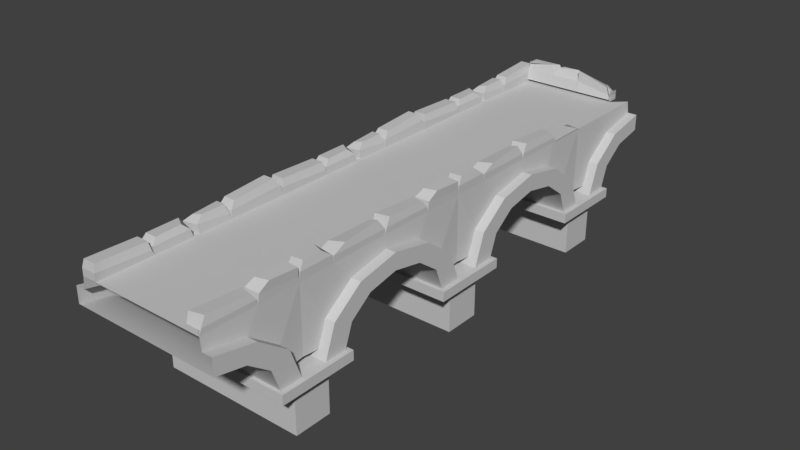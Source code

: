 # Source: 90degree1.blend  (saved by Blender 2.78.0; exported with 4.5.12 LTS)
import bpy
from mathutils import Matrix  # noqa: F401  (used for matrix-valued properties, if any)

bpy.ops.wm.read_factory_settings(use_empty=True)
scene = bpy.context.scene
scene.name = 'Scene'

# ---- collections
col_collection_1 = bpy.data.collections.new('Collection 1'); scene.collection.children.link(col_collection_1)

# ---- materials (node trees are filled in below, after node groups)
mat_01___default = bpy.data.materials.new('01___Default')
mat_01___default.alpha_threshold = 0.0
mat_01___default.use_transparent_shadow = False
mat_01___default.diffuse_color = (0.5882, 0.5882, 0.5882, 1.0)
mat_01___default.specular_color = (0.0, 0.0, 0.0)
mat_01___default.roughness = 0.5
mat_01___default.specular_intensity = 1.0

# ---- material node trees

# ---- world
world_world = bpy.data.worlds.new('World'); scene.world = world_world
world_world.color = (0.05088, 0.05088, 0.05088)
world_world.use_sun_shadow = False
world_world.sun_shadow_jitter_overblur = 0.0
world_world.cycles.sampling_method = 'MANUAL'

# ---- meshes
me_tube01 = bpy.data.meshes.new('Tube01')
me_tube01.from_pydata([(-15.56, 45.71, -8.679), (-74.8, 45.71, -8.679), (-74.8, 45.71, 26.65), (-15.56, 45.71, 26.65), (-90.36, 38.63, -8.679), (-90.36, 28.82, -8.679), (-90.36, 25.23, 9.602), (-90.36, 33.73, 16.29), (0.0, 28.82, -8.679), (0.0, 25.23, 9.602), (0.0, 38.63, -8.679), (0.0, 33.73, 16.29), (-74.8, 45.71, 47.16), (-15.56, 45.71, 47.16), (-90.36, 15.43, 22.99), (-90.36, 20.33, 34.57), (0.0, 15.43, 22.99), (0.0, 20.33, 34.57), (-90.36, 2.03, 27.88), (-90.36, 2.03, 41.26), (0.0, 2.03, 27.88), (0.0, 2.03, 41.26), (-90.36, 2.03, -58.62), (-90.36, 2.03, -45.24), (-90.36, 15.43, -40.34), (-90.36, 20.33, -51.93), (0.0, 2.03, -45.24), (0.0, 15.43, -40.34), (0.0, 2.03, -58.62), (0.0, 20.33, -51.93), (-15.56, 45.71, -64.83), (-74.8, 45.71, -64.83), (-74.8, 45.71, -41.64), (-15.56, 45.71, -41.64), (-90.36, 25.23, -26.96), (-90.36, 33.73, -33.65), (0.0, 25.23, -26.96), (0.0, 33.73, -33.65), (-5.887, 38.63, -8.679), (-5.887, 33.73, 16.29), (-84.47, 33.73, 16.29), (-84.47, 38.63, -8.679), (-5.887, 20.33, 34.57), (-84.47, 20.33, 34.57), (-5.887, 6.198, 39.74), (-84.47, 6.198, 39.74), (-5.887, 6.198, -57.1), (-5.887, 20.33, -51.93), (-84.47, 6.198, -57.1), (-84.47, 20.33, -51.93), (-5.887, 33.73, -33.65), (-84.47, 33.73, -33.65), (-6.728, 45.71, -8.679), (-6.728, 45.71, 26.65), (-83.63, 45.71, 26.65), (-83.63, 45.71, -8.679), (-6.728, 45.71, 48.8), (-83.63, 45.71, 48.8), (-6.728, 6.498, 48.8), (-83.63, 6.498, 48.8), (-6.728, 6.498, -66.25), (-6.728, 45.71, -66.25), (-83.63, 6.498, -66.25), (-83.63, 45.71, -66.25), (-6.728, 45.71, -41.64), (-83.63, 45.71, -41.64), (-7.615, 52.49, 17.98), (-7.615, 55.13, -4.379), (-14.67, 52.12, -7.062), (-14.67, 52.49, 21.56), (-82.58, 56.49, -3.501), (-82.58, 54.49, 23.21), (-75.84, 54.49, 23.21), (-75.84, 56.49, -3.501), (-7.797, 54.64, 45.23), (-7.797, 54.64, 33.64), (-14.49, 54.64, 31.39), (-14.49, 54.64, 45.78), (-81.89, 54.33, 28.97), (-81.89, 53.18, 44.24), (-76.53, 54.21, 43.24), (-76.53, 54.33, 28.97), (-83.75, 53.3, -63.83), (-82.61, 53.86, -43.61), (-75.81, 53.86, -43.61), (-77.45, 53.28, -60.22), (-7.153, 53.83, -12.78), (-8.371, 51.56, -38.82), (-15.13, 51.56, -40.44), (-15.13, 53.83, -11.06), (-82.9, 53.63, -38.93), (-82.9, 54.52, -9.721), (-75.52, 54.52, -9.721), (-75.52, 53.63, -38.93), (-74.8, 51.89, -7.457), (-74.8, 50.39, 26.18), (-83.63, 50.39, 26.18), (-83.63, 51.89, -7.457), (-74.21, 49.1, -39.68), (-74.8, 50.14, -8.679), (-83.63, 50.14, -8.679), (-83.51, 49.1, -39.68), (-75.08, 49.06, 27.32), (-75.08, 50.94, 47.78), (-83.35, 50.94, 49.32), (-83.35, 49.06, 27.32), (-74.8, 50.38, -63.2), (-74.8, 50.22, -41.08), (-83.63, 50.22, -41.08), (-83.63, 50.38, -64.62), (-15.56, 48.98, -10.12), (-15.56, 48.48, -40.75), (-6.728, 48.48, -40.75), (-6.728, 48.98, -10.12), (-15.56, 49.4, 26.65), (-15.56, 48.96, -8.822), (-6.728, 48.96, -8.822), (-6.728, 49.4, 26.65), (-15.56, 50.33, 47.16), (-15.56, 50.33, 28.09), (-6.728, 50.33, 27.99), (-6.728, 50.33, 48.15), (-94.03, 2.184, 72.04), (2.882, 2.184, 72.04), (2.882, 2.184, 25.52), (-94.03, 2.184, 25.52), (-94.03, -3.559, 72.04), (2.882, -3.559, 72.04), (2.882, -3.559, 25.52), (-94.03, -3.559, 25.52), (-88.98, -5.662, 37.63), (-88.98, -5.662, 59.93), (-2.164, -5.662, 37.63), (-2.164, -5.662, 59.93), (-88.98, -29.63, 37.63), (-88.98, -29.63, 59.93), (-2.164, -29.63, 37.63), (-2.164, -29.63, 59.93), (-15.56, 45.71, 106.4), (-74.8, 45.71, 106.4), (-74.8, 45.71, 141.7), (-15.56, 45.71, 141.7), (-90.36, 38.63, 106.4), (-90.36, 28.82, 106.4), (-90.36, 25.23, 124.7), (-90.36, 33.73, 131.3), (0.0, 28.82, 106.4), (0.0, 25.23, 124.7), (0.0, 38.63, 106.4), (0.0, 33.73, 131.3), (-74.8, 45.71, 162.2), (-15.56, 45.71, 162.2), (-90.36, 15.43, 138.0), (-90.36, 20.33, 149.6), (0.0, 15.43, 138.0), (0.0, 20.33, 149.6), (-90.36, 2.03, 142.9), (-90.36, 2.03, 156.3), (0.0, 2.03, 142.9), (0.0, 2.03, 156.3), (-90.36, 2.03, 56.43), (-90.36, 2.03, 69.81), (-90.36, 15.43, 74.71), (-90.36, 20.33, 63.12), (0.0, 2.03, 69.81), (0.0, 15.43, 74.71), (0.0, 2.03, 56.43), (0.0, 20.33, 63.12), (-15.56, 45.71, 50.22), (-74.8, 45.71, 50.22), (-74.8, 45.71, 73.41), (-15.56, 45.71, 73.41), (-90.36, 25.23, 88.09), (-90.36, 33.73, 81.4), (0.0, 25.23, 88.09), (0.0, 33.73, 81.4), (-5.887, 38.63, 106.4), (-5.887, 33.73, 131.3), (-84.47, 33.73, 131.3), (-84.47, 38.63, 106.4), (-5.887, 20.33, 149.6), (-84.47, 20.33, 149.6), (-5.887, 6.198, 154.8), (-84.47, 6.198, 154.8), (-5.887, 6.198, 57.95), (-5.887, 20.33, 63.12), (-84.47, 6.198, 57.95), (-84.47, 20.33, 63.12), (-5.887, 33.73, 81.4), (-84.47, 33.73, 81.4), (-6.728, 45.71, 106.4), (-6.728, 45.71, 141.7), (-83.63, 45.71, 141.7), (-83.63, 45.71, 106.4), (-6.728, 45.71, 164.0), (-83.63, 45.71, 164.0), (-6.728, 6.464, 164.0), (-83.63, 6.464, 164.0), (-6.728, 45.71, 73.41), (-83.63, 45.71, 73.41), (-7.615, 52.49, 133.0), (-7.615, 55.13, 110.7), (-14.67, 52.12, 108.0), (-14.67, 52.49, 136.6), (-82.58, 56.49, 111.5), (-82.58, 54.49, 138.3), (-75.84, 54.49, 138.3), (-75.84, 56.49, 111.5), (-7.797, 54.64, 160.3), (-7.797, 54.64, 148.7), (-14.49, 54.64, 146.4), (-14.49, 54.64, 160.8), (-81.89, 54.33, 144.0), (-81.89, 53.18, 159.3), (-76.53, 54.21, 158.3), (-76.53, 54.33, 144.0), (-6.433, 54.64, 66.88), (-6.642, 53.29, 49.35), (-13.43, 54.64, 50.47), (-13.43, 54.64, 68.86), (-83.75, 53.3, 51.22), (-82.61, 53.86, 71.44), (-75.81, 53.86, 71.44), (-77.45, 53.28, 54.83), (-7.153, 53.83, 102.3), (-8.371, 51.56, 76.23), (-15.13, 51.56, 74.61), (-15.13, 53.83, 104.0), (-82.9, 53.63, 76.11), (-82.9, 54.52, 105.3), (-75.52, 54.52, 105.3), (-75.52, 53.63, 76.11), (-74.8, 51.89, 107.6), (-74.8, 50.39, 141.2), (-83.63, 50.39, 141.2), (-83.63, 51.89, 107.6), (-74.21, 49.1, 75.37), (-74.8, 50.14, 106.4), (-83.63, 50.14, 106.4), (-83.51, 49.1, 75.37), (-75.08, 49.06, 142.4), (-75.08, 50.94, 162.8), (-83.35, 50.94, 164.4), (-83.35, 49.06, 142.4), (-74.8, 50.38, 51.85), (-74.8, 50.22, 73.96), (-83.63, 50.22, 73.96), (-83.63, 50.38, 50.43), (-15.56, 50.7, 72.87), (-15.56, 48.18, 50.61), (-6.728, 48.18, 49.19), (-6.728, 50.7, 72.87), (-15.56, 48.98, 104.9), (-15.56, 48.48, 74.3), (-6.728, 48.48, 74.3), (-6.728, 48.98, 104.9), (-15.56, 49.4, 141.7), (-15.56, 48.96, 106.2), (-6.728, 48.96, 106.2), (-6.728, 49.4, 141.7), (-15.56, 50.33, 162.2), (-15.56, 50.33, 143.1), (-6.728, 50.33, 143.0), (-6.728, 50.33, 163.2), (-94.03, 2.184, 187.0), (2.882, 2.184, 187.0), (2.882, 2.184, 140.5), (-94.03, 2.184, 140.5), (-94.03, -3.559, 187.0), (2.882, -3.559, 187.0), (2.882, -3.559, 140.5), (-94.03, -3.559, 140.5), (-88.98, -5.662, 152.6), (-88.98, -5.662, 174.9), (-2.164, -5.662, 152.6), (-2.164, -5.662, 174.9), (-88.98, -29.63, 152.6), (-88.98, -29.63, 174.9), (-2.164, -29.63, 152.6), (-2.164, -29.63, 174.9), (-94.03, 2.184, -42.7), (2.882, 2.184, -42.7), (2.882, 2.184, -89.22), (-94.03, 2.184, -89.22), (-94.03, -3.559, -42.7), (2.882, -3.559, -42.7), (2.882, -3.559, -89.22), (-94.03, -3.559, -89.22), (-88.98, -5.662, -77.11), (-88.98, -5.662, -54.81), (-2.164, -5.662, -77.11), (-2.164, -5.662, -54.81), (-88.98, -29.63, -77.11), (-88.98, -29.63, -54.81), (-2.164, -29.63, -77.11), (-2.164, -29.63, -54.81), (-90.36, 2.03, 171.7), (-90.36, 2.03, 185.1), (-90.36, 15.43, 190.0), (-90.36, 20.33, 178.4), (0.0, 2.03, 185.1), (0.0, 15.43, 190.0), (0.0, 2.03, 171.7), (0.0, 20.33, 178.4), (-15.56, 45.71, 165.5), (-74.8, 45.71, 165.5), (-74.8, 45.71, 188.7), (-15.56, 45.71, 188.7), (-90.36, 25.23, 203.4), (-90.36, 33.73, 196.7), (0.0, 25.23, 203.4), (0.0, 33.73, 196.7), (-74.8, 45.71, 221.6), (-15.56, 45.71, 221.6), (-90.36, 28.82, 221.6), (-90.36, 38.63, 221.6), (0.0, 28.82, 221.6), (0.0, 38.63, 221.6), (-5.887, 6.198, 173.2), (-5.887, 20.33, 178.4), (-84.47, 6.198, 173.2), (-84.47, 20.33, 178.4), (-5.887, 33.73, 196.7), (-84.47, 33.73, 196.7), (-5.887, 38.63, 221.6), (-84.47, 38.63, 221.6), (-6.728, 45.71, 188.7), (-83.63, 45.71, 188.7), (-6.728, 45.71, 221.6), (-83.63, 45.71, 221.6), (-6.433, 54.64, 182.1), (-6.642, 53.29, 164.6), (-13.43, 54.64, 165.7), (-13.43, 54.64, 184.1), (-83.75, 53.3, 166.5), (-82.61, 53.86, 186.7), (-75.81, 53.86, 186.7), (-77.45, 53.28, 170.1), (-7.153, 53.83, 217.5), (-8.371, 51.56, 191.5), (-15.13, 51.56, 189.9), (-15.13, 53.83, 219.3), (-82.9, 53.63, 191.4), (-82.9, 54.52, 220.6), (-75.52, 54.52, 220.6), (-75.52, 53.63, 191.4), (-74.21, 49.1, 190.6), (-74.8, 50.14, 221.6), (-83.63, 50.14, 221.6), (-83.51, 49.1, 190.6), (-74.8, 50.38, 167.1), (-74.8, 50.22, 189.2), (-83.63, 50.22, 189.2), (-83.63, 50.38, 165.7), (-15.56, 50.7, 188.1), (-15.56, 48.18, 165.9), (-6.728, 48.18, 164.5), (-6.728, 50.7, 188.1), (-15.56, 48.98, 220.2), (-15.56, 48.48, 189.6), (-6.728, 48.48, 189.6), (-6.728, 48.98, 220.2), (-15.56, 48.96, 221.5), (-6.728, 48.96, 221.5), (-15.22, 45.68, -123.2), (-75.14, 45.68, -123.2), (-74.8, 45.71, -88.41), (-15.56, 45.71, -88.41), (-90.36, 38.63, -123.7), (-90.36, 28.82, -123.7), (-90.36, 25.23, -105.5), (-90.36, 33.73, -98.77), (0.0, 28.82, -123.7), (0.0, 25.23, -105.5), (0.0, 38.63, -123.7), (0.0, 33.73, -98.77), (-74.8, 45.71, -67.9), (-15.56, 45.71, -67.9), (-90.36, 15.43, -92.07), (-90.36, 20.33, -80.49), (0.0, 15.43, -92.07), (0.0, 20.33, -80.49), (-90.36, 2.03, -87.17), (-90.36, 2.03, -73.79), (0.0, 2.03, -87.17), (0.0, 2.03, -73.79), (-5.887, 38.63, -123.7), (-5.887, 33.73, -98.77), (-84.47, 33.73, -98.77), (-84.47, 38.63, -123.7), (-5.887, 20.33, -80.49), (-84.47, 20.33, -80.49), (-5.887, 6.198, -75.32), (-84.47, 6.198, -75.32), (-6.728, 45.71, -123.7), (-6.728, 45.71, -88.41), (-83.63, 45.71, -88.41), (-83.63, 45.71, -123.7), (-14.67, 52.12, -122.1), (-82.58, 56.49, -118.6), (-82.58, 54.49, -91.85), (-75.84, 54.49, -91.85), (-75.84, 56.49, -118.6), (-81.89, 54.33, -86.09), (-81.89, 53.18, -70.81), (-76.53, 54.21, -71.81), (-76.53, 54.33, -86.09), (-75.14, 51.94, -124.4), (-74.8, 50.39, -88.88), (-83.63, 50.39, -88.88), (-83.63, 51.89, -122.5), (-75.08, 49.06, -87.74), (-75.08, 50.94, -67.28), (-83.35, 50.94, -65.74), (-83.35, 49.06, -87.74), (-15.22, 48.97, -123.0), (-15.22, 45.68, -123.2), (-75.14, 45.68, -123.2), (-75.14, 51.94, -124.4), (-15.22, 48.97, -123.0), (-52.99, 45.68, -122.8), (-52.99, 51.94, -124.0), (-35.83, 46.96, -122.1), (-36.94, 53.22, -123.3), (-15.54, 46.96, -122.5), (-15.69, 49.31, -123.7), (-15.54, 46.96, -115.5), (-15.69, 49.31, -116.7), (-15.54, 46.96, -115.5), (-15.69, 49.31, -116.7), (-15.54, 46.96, -115.5), (-15.69, 49.31, -116.7), (-15.54, 46.96, -115.5), (-15.69, 49.31, -116.7), (-15.54, 46.96, -115.5), (-15.69, 49.31, -116.7), (-37.39, 46.96, -115.5), (-38.66, 53.42, -116.7), (-56.39, 46.96, -115.5), (-56.54, 53.42, -116.7), (-56.39, 46.96, -115.5), (-56.54, 53.42, -116.7), (-75.47, 46.96, -115.5), (-75.62, 53.42, -116.7), (-83.63, 45.71, -116.1), (-82.58, 56.06, -112.8), (-90.36, 28.05, -119.8), (-5.887, 37.57, -118.4), (-75.07, 51.6, -116.8), (-14.67, 52.2, -116.0), (-90.36, 37.57, -118.4), (0.0, 28.05, -119.8), (-75.84, 56.06, -112.8), (-15.29, 45.68, -115.7), (-84.47, 37.57, -118.4), (0.0, 37.57, -118.4), (-83.63, 51.57, -115.3), (-6.728, 45.71, -116.1), (-15.29, 49.07, -115.6), (-75.07, 45.68, -115.7), (-75.14, 51.94, -124.4), (-75.14, 51.94, -124.4), (-52.99, 51.94, -124.0), (-56.54, 53.42, -116.7), (-75.62, 53.42, -116.7), (-75.07, 51.6, -116.8), (-75.14, 57.96, -121.8), (-75.14, 57.96, -124.4), (-55.38, 59.32, -121.4), (-58.93, 59.39, -118.7), (-75.62, 58.02, -118.7), (-75.07, 57.63, -116.8), (-52.99, 57.64, -124.0), (-41.28, 58.92, -121.3), (-42.99, 59.13, -120.5), (-53.35, 59.13, -116.7), (-50.95, 57.64, -121.9), (-51.31, 59.13, -120.5), (-21.25, 53.3, -123.0), (-36.94, 57.54, -119.1), (-19.23, 53.63, -119.6), (-15.69, 53.63, -116.7), (-38.66, 60.59, -116.7), (-17.78, 56.23, -115.6), (-7.011, 45.71, -41.64), (-7.112, 45.71, -66.25)], [], [(0, 1, 2, 3), (4, 5, 6, 7), (5, 8, 9, 6), (8, 10, 11, 9), (3, 2, 12, 13), (7, 6, 14, 15), (6, 9, 16, 14), (9, 11, 17, 16), (15, 14, 18, 19), (14, 16, 20, 18), (16, 17, 21, 20), (22, 23, 24, 25), (23, 26, 27, 24), (26, 28, 29, 27), (30, 31, 32, 33), (25, 24, 34, 35), (24, 27, 36, 34), (27, 29, 37, 36), (33, 32, 1, 0), (35, 34, 5, 4), (34, 36, 8, 5), (36, 37, 10, 8), (11, 10, 38, 39), (4, 7, 40, 41), (17, 11, 39, 42), (7, 15, 43, 40), (19, 21, 44, 45), (21, 17, 42, 44), (15, 19, 45, 43), (29, 28, 46, 47), (28, 22, 48, 46), (22, 25, 49, 48), (37, 29, 47, 50), (25, 35, 51, 49), (10, 37, 50, 38), (35, 4, 41, 51), (39, 38, 52, 53), (41, 40, 54, 55), (42, 39, 53, 56), (40, 43, 57, 54), (45, 44, 58, 59), (44, 42, 56, 58), (43, 45, 59, 57), (47, 46, 60, 61), (46, 48, 62, 60), (48, 49, 63, 62), (50, 47, 61, 64), (49, 51, 65, 63), (38, 50, 64, 52), (51, 41, 55, 65), (66, 67, 68, 69), (70, 71, 72, 73), (57, 56, 13, 12), (74, 75, 76, 77), (78, 79, 80, 81), (61, 63, 31, 30), (82, 83, 84, 85), (86, 87, 88, 89), (90, 91, 92, 93), (2, 1, 94, 95), (55, 54, 96, 97), (54, 2, 95, 96), (1, 55, 97, 94), (97, 96, 71, 70), (96, 95, 72, 71), (95, 94, 73, 72), (94, 97, 70, 73), (1, 32, 98, 99), (65, 55, 100, 101), (32, 65, 101, 98), (55, 1, 99, 100), (101, 100, 91, 90), (100, 99, 92, 91), (99, 98, 93, 92), (98, 101, 90, 93), (12, 2, 102, 103), (54, 57, 104, 105), (57, 12, 103, 104), (2, 54, 105, 102), (105, 104, 79, 78), (104, 103, 80, 79), (103, 102, 81, 80), (102, 105, 78, 81), (32, 31, 106, 107), (63, 65, 108, 109), (31, 63, 109, 106), (65, 32, 107, 108), (109, 108, 83, 82), (108, 107, 84, 83), (107, 106, 85, 84), (106, 109, 82, 85), (33, 0, 110, 111), (52, 64, 112, 113), (0, 52, 113, 110), (64, 33, 111, 112), (113, 112, 87, 86), (112, 111, 88, 87), (111, 110, 89, 88), (110, 113, 86, 89), (0, 3, 114, 115), (53, 52, 116, 117), (52, 0, 115, 116), (3, 53, 117, 114), (117, 116, 67, 66), (116, 115, 68, 67), (115, 114, 69, 68), (114, 117, 66, 69), (3, 13, 118, 119), (56, 53, 120, 121), (13, 56, 121, 118), (53, 3, 119, 120), (121, 120, 75, 74), (120, 119, 76, 75), (119, 118, 77, 76), (118, 121, 74, 77), (122, 123, 124, 125), (126, 127, 123, 122), (127, 128, 124, 123), (128, 129, 125, 124), (129, 126, 122, 125), (126, 129, 130, 131), (129, 128, 132, 130), (128, 127, 133, 132), (127, 126, 131, 133), (131, 130, 134, 135), (130, 132, 136, 134), (132, 133, 137, 136), (133, 131, 135, 137), (138, 139, 140, 141), (142, 143, 144, 145), (143, 146, 147, 144), (146, 148, 149, 147), (141, 140, 150, 151), (145, 144, 152, 153), (144, 147, 154, 152), (147, 149, 155, 154), (153, 152, 156, 157), (152, 154, 158, 156), (154, 155, 159, 158), (160, 161, 162, 163), (161, 164, 165, 162), (164, 166, 167, 165), (168, 169, 170, 171), (163, 162, 172, 173), (162, 165, 174, 172), (165, 167, 175, 174), (171, 170, 139, 138), (173, 172, 143, 142), (172, 174, 146, 143), (174, 175, 148, 146), (149, 148, 176, 177), (142, 145, 178, 179), (155, 149, 177, 180), (145, 153, 181, 178), (157, 159, 182, 183), (159, 155, 180, 182), (153, 157, 183, 181), (167, 166, 184, 185), (166, 160, 186, 184), (160, 163, 187, 186), (175, 167, 185, 188), (163, 173, 189, 187), (148, 175, 188, 176), (173, 142, 179, 189), (177, 176, 190, 191), (179, 178, 192, 193), (180, 177, 191, 194), (178, 181, 195, 192), (183, 182, 196, 197), (182, 180, 194, 196), (181, 183, 197, 195), (185, 184, 58, 56), (184, 186, 59, 58), (186, 187, 57, 59), (188, 185, 56, 198), (187, 189, 199, 57), (176, 188, 198, 190), (189, 179, 193, 199), (200, 201, 202, 203), (204, 205, 206, 207), (195, 194, 151, 150), (208, 209, 210, 211), (212, 213, 214, 215), (56, 57, 169, 168), (216, 217, 218, 219), (220, 221, 222, 223), (224, 225, 226, 227), (228, 229, 230, 231), (140, 139, 232, 233), (193, 192, 234, 235), (192, 140, 233, 234), (139, 193, 235, 232), (235, 234, 205, 204), (234, 233, 206, 205), (233, 232, 207, 206), (232, 235, 204, 207), (139, 170, 236, 237), (199, 193, 238, 239), (170, 199, 239, 236), (193, 139, 237, 238), (239, 238, 229, 228), (238, 237, 230, 229), (237, 236, 231, 230), (236, 239, 228, 231), (150, 140, 240, 241), (192, 195, 242, 243), (195, 150, 241, 242), (140, 192, 243, 240), (243, 242, 213, 212), (242, 241, 214, 213), (241, 240, 215, 214), (240, 243, 212, 215), (170, 169, 244, 245), (57, 199, 246, 247), (169, 57, 247, 244), (199, 170, 245, 246), (247, 246, 221, 220), (246, 245, 222, 221), (245, 244, 223, 222), (244, 247, 220, 223), (168, 171, 248, 249), (198, 56, 250, 251), (56, 168, 249, 250), (171, 198, 251, 248), (251, 250, 217, 216), (250, 249, 218, 217), (249, 248, 219, 218), (248, 251, 216, 219), (171, 138, 252, 253), (190, 198, 254, 255), (138, 190, 255, 252), (198, 171, 253, 254), (255, 254, 225, 224), (254, 253, 226, 225), (253, 252, 227, 226), (252, 255, 224, 227), (138, 141, 256, 257), (191, 190, 258, 259), (190, 138, 257, 258), (141, 191, 259, 256), (259, 258, 201, 200), (258, 257, 202, 201), (257, 256, 203, 202), (256, 259, 200, 203), (141, 151, 260, 261), (194, 191, 262, 263), (151, 194, 263, 260), (191, 141, 261, 262), (263, 262, 209, 208), (262, 261, 210, 209), (261, 260, 211, 210), (260, 263, 208, 211), (264, 265, 266, 267), (268, 269, 265, 264), (269, 270, 266, 265), (270, 271, 267, 266), (271, 268, 264, 267), (268, 271, 272, 273), (271, 270, 274, 272), (270, 269, 275, 274), (269, 268, 273, 275), (273, 272, 276, 277), (272, 274, 278, 276), (274, 275, 279, 278), (275, 273, 277, 279), (280, 281, 282, 283), (284, 285, 281, 280), (285, 286, 282, 281), (286, 287, 283, 282), (287, 284, 280, 283), (284, 287, 288, 289), (287, 286, 290, 288), (286, 285, 291, 290), (285, 284, 289, 291), (289, 288, 292, 293), (288, 290, 294, 292), (290, 291, 295, 294), (291, 289, 293, 295), (296, 297, 298, 299), (297, 300, 301, 298), (300, 302, 303, 301), (304, 305, 306, 307), (299, 298, 308, 309), (298, 301, 310, 308), (301, 303, 311, 310), (307, 306, 312, 313), (309, 308, 314, 315), (308, 310, 316, 314), (310, 311, 317, 316), (303, 302, 318, 319), (302, 296, 320, 318), (296, 299, 321, 320), (311, 303, 319, 322), (299, 309, 323, 321), (317, 311, 322, 324), (309, 315, 325, 323), (319, 318, 196, 194), (318, 320, 197, 196), (320, 321, 195, 197), (322, 319, 194, 326), (321, 323, 327, 195), (324, 322, 326, 328), (323, 325, 329, 327), (194, 195, 305, 304), (330, 331, 332, 333), (334, 335, 336, 337), (338, 339, 340, 341), (342, 343, 344, 345), (312, 306, 346, 347), (327, 329, 348, 349), (306, 327, 349, 346), (329, 312, 347, 348), (349, 348, 343, 342), (348, 347, 344, 343), (347, 346, 345, 344), (346, 349, 342, 345), (306, 305, 350, 351), (195, 327, 352, 353), (305, 195, 353, 350), (327, 306, 351, 352), (353, 352, 335, 334), (352, 351, 336, 335), (351, 350, 337, 336), (350, 353, 334, 337), (304, 307, 354, 355), (326, 194, 356, 357), (194, 304, 355, 356), (307, 326, 357, 354), (357, 356, 331, 330), (356, 355, 332, 331), (355, 354, 333, 332), (354, 357, 330, 333), (307, 313, 358, 359), (328, 326, 360, 361), (313, 328, 361, 358), (326, 307, 359, 360), (361, 360, 339, 338), (360, 359, 340, 339), (359, 358, 341, 340), (358, 361, 338, 341), (328, 313, 362, 363), (453, 459, 366, 367), (450, 446, 370, 371), (446, 451, 373, 370), (451, 455, 375, 373), (367, 366, 376, 377), (371, 370, 378, 379), (370, 373, 380, 378), (373, 375, 381, 380), (379, 378, 382, 383), (378, 380, 384, 382), (380, 381, 385, 384), (455, 374, 386, 447), (450, 371, 388, 454), (381, 375, 387, 390), (371, 379, 391, 388), (383, 385, 392, 393), (385, 381, 390, 392), (379, 383, 393, 391), (447, 386, 394, 457), (454, 388, 396, 444), (390, 387, 395, 61), (388, 391, 63, 396), (393, 392, 60, 62), (392, 390, 61, 60), (391, 393, 62, 63), (445, 400, 401, 452), (63, 61, 377, 376), (403, 404, 405, 406), (459, 365, 407, 448), (444, 396, 409, 456), (396, 366, 408, 409), (365, 397, 410, 407), (456, 409, 400, 445), (409, 408, 401, 400), (448, 407, 402, 452), (407, 410, 399, 402), (376, 366, 411, 412), (396, 63, 413, 414), (63, 376, 412, 413), (366, 396, 414, 411), (414, 413, 404, 403), (413, 412, 405, 404), (412, 411, 406, 405), (411, 414, 403, 406), (365, 407, 418, 417), (364, 415, 419, 416), (417, 418, 421, 420), (420, 421, 423, 422), (422, 423, 425, 424), (424, 425, 427, 426), (429, 428, 430, 431), (431, 430, 432, 433), (433, 432, 434, 435), (435, 437, 436, 434), (437, 439, 438, 436), (439, 441, 440, 438), (441, 443, 442, 440), (421, 441, 440, 420), (423, 437, 436, 422), (415, 458, 449, 398), (364, 453, 458, 415), (408, 448, 452, 401), (410, 456, 445, 399), (397, 444, 456, 410), (366, 459, 448, 408), (399, 445, 452, 402), (389, 454, 444, 397), (387, 447, 457, 395), (368, 450, 454, 389), (375, 455, 447, 387), (372, 374, 455, 451), (369, 372, 451, 446), (368, 369, 446, 450), (364, 365, 459, 453), (421, 418, 461, 462), (441, 421, 462, 463), (407, 448, 465, 460), (441, 463, 464, 443), (460, 465, 471, 466), (462, 461, 467, 468), (463, 469, 470, 464), (463, 462, 468, 469), (467, 466, 468), (466, 469, 468), (469, 471, 470), (466, 471, 469), (423, 421, 472, 473), (437, 474, 475, 439), (437, 423, 473, 474), (462, 463, 477, 476), (472, 476, 473), (476, 474, 473), (474, 477, 475), (476, 477, 474), (415, 478, 483, 458), (435, 481, 482, 437), (425, 423, 479, 480), (423, 437, 482, 479), (480, 479, 478), (479, 482, 483), (482, 483, 481), (479, 483, 478), (61, 377, 33), (377, 30, 367), (367, 30, 453), (377, 33, 30), (61, 395, 377), (395, 367, 377), (457, 453, 395), (457, 394, 453), (453, 367, 395), (33, 484, 485, 61)])
me_tube01.polygons.foreach_set('use_smooth', [1, 1, 1, 1, 1, 1, 1, 1, 1, 1, 1, 1, 1, 1, 1, 1, 1, 1, 1, 1, 1, 1, 0, 0, 0, 0, 0, 0, 0, 0, 0, 0, 0, 0, 0, 0, 0, 0, 0, 0, 0, 0, 0, 0, 0, 0, 0, 0, 0, 0, 0, 0, 0, 0, 0, 0, 0, 0, 0, 0, 0, 0, 0, 0, 0, 0, 0, 0, 0, 0, 0, 0, 0, 0, 0, 0, 0, 0, 0, 0, 0, 0, 0, 0, 0, 0, 0, 0, 0, 0, 0, 0, 0, 0, 0, 0, 0, 0, 0, 0, 0, 0, 0, 0, 0, 0, 0, 0, 0, 0, 0, 0, 0, 0, 0, 1, 1, 1, 1, 1, 0, 0, 0, 0, 0, 0, 0, 0, 1, 1, 1, 1, 1, 1, 1, 1, 1, 1, 1, 1, 1, 1, 1, 1, 1, 1, 1, 1, 1, 1, 0, 0, 0, 0, 0, 0, 0, 0, 0, 0, 0, 0, 0, 0, 0, 0, 0, 0, 0, 0, 0, 0, 0, 0, 0, 0, 0, 0, 0, 0, 0, 0, 0, 0, 0, 0, 0, 0, 0, 0, 0, 0, 0, 0, 0, 0, 0, 0, 0, 0, 0, 0, 0, 0, 0, 0, 0, 0, 0, 0, 0, 0, 0, 0, 0, 0, 0, 0, 0, 0, 0, 0, 0, 0, 0, 0, 0, 0, 0, 0, 0, 0, 0, 0, 0, 0, 0, 0, 0, 0, 0, 0, 0, 0, 0, 0, 0, 0, 0, 0, 0, 0, 1, 1, 1, 1, 1, 0, 0, 0, 0, 0, 0, 0, 0, 1, 1, 1, 1, 1, 0, 0, 0, 0, 0, 0, 0, 0, 1, 1, 1, 1, 1, 1, 1, 1, 1, 1, 1, 0, 0, 0, 0, 0, 0, 0, 0, 0, 0, 0, 0, 0, 0, 0, 0, 0, 0, 0, 0, 0, 0, 0, 0, 0, 0, 0, 0, 0, 0, 0, 0, 0, 0, 0, 0, 0, 0, 0, 0, 0, 0, 0, 0, 0, 0, 0, 0, 0, 0, 0, 0, 1, 1, 1, 1, 1, 1, 1, 1, 1, 1, 1, 0, 0, 0, 0, 0, 0, 0, 0, 0, 0, 0, 0, 0, 0, 0, 0, 0, 0, 0, 0, 0, 0, 0, 0, 0, 0, 0, 0, 0, 0, 0, 0, 0, 0, 0, 0, 0, 0, 0, 0, 0, 0, 0, 0, 0, 0, 0, 0, 0, 0, 0, 0, 0, 0, 0, 0, 0, 0, 0, 1, 1, 1, 1, 0, 0, 0, 0, 0, 0, 0, 0, 0, 0, 0, 0, 0, 0, 0, 0, 0, 0, 0, 0, 0, 0, 0, 0, 0, 0, 0, 0, 0, 1, 1, 1, 0, 1, 1, 1, 1, 0])
_k = set([(0, 3), (0, 33), (1, 2), (1, 32), (2, 12), (3, 13), (4, 7), (4, 35), (5, 6), (5, 34), (6, 14), (7, 15), (8, 9), (8, 36), (9, 16), (10, 11), (10, 37), (11, 17), (12, 13), (14, 18), (15, 19), (16, 20), (17, 21), (18, 19), (18, 20), (20, 21), (22, 23), (22, 25), (23, 24), (23, 26), (24, 34), (25, 35), (26, 27), (26, 28), (27, 36), (28, 29), (29, 37), (30, 31), (30, 33), (31, 32), (122, 123), (122, 125), (122, 126), (123, 124), (123, 127), (124, 125), (124, 128), (125, 129), (126, 127), (126, 129), (127, 128), (128, 129), (138, 141), (138, 171), (139, 140), (139, 170), (140, 150), (141, 151), (142, 145), (142, 173), (143, 144), (143, 172), (144, 152), (145, 153), (146, 147), (146, 174), (147, 154), (148, 149), (148, 175), (149, 155), (150, 151), (152, 156), (153, 157), (154, 158), (155, 159), (156, 157), (156, 158), (158, 159), (160, 161), (160, 163), (161, 162), (161, 164), (162, 172), (163, 173), (164, 165), (164, 166), (165, 174), (166, 167), (167, 175), (168, 169), (168, 171), (169, 170), (264, 265), (264, 267), (264, 268), (265, 266), (265, 269), (266, 267), (266, 270), (267, 271), (268, 269), (268, 271), (269, 270), (270, 271), (280, 281), (280, 283), (280, 284), (281, 282), (281, 285), (282, 283), (282, 286), (283, 287), (284, 285), (284, 287), (285, 286), (286, 287), (296, 297), (296, 299), (297, 298), (297, 300), (298, 308), (299, 309), (300, 301), (300, 302), (301, 310), (302, 303), (303, 311), (304, 305), (304, 307), (305, 306), (306, 312), (307, 313), (308, 314), (309, 315), (310, 316), (311, 317), (312, 313), (314, 315), (314, 316), (316, 317), (364, 365), (364, 453), (365, 459), (366, 376), (366, 459), (367, 377), (367, 453), (368, 369), (368, 450), (369, 372), (369, 446), (370, 378), (370, 446), (371, 379), (371, 450), (372, 374), (372, 451), (373, 380), (373, 451), (374, 455), (375, 381), (375, 455), (376, 377), (378, 382), (379, 383), (380, 384), (381, 385), (382, 383), (382, 384), (384, 385)])
me_tube01.attributes.new('sharp_edge', 'BOOLEAN', 'EDGE').data.foreach_set('value', [ (min(e.vertices), max(e.vertices)) in _k for e in me_tube01.edges])
_uv = me_tube01.uv_layers.new(name='UVMap')
_uv.uv.foreach_set('vector', [0.7636, 0.5021, 0.7636, 0.2634, 0.906, 0.2634, 0.906, 0.5021, 0.7156, 0.8241, 0.7134, 0.7596, 0.8004, 0.7363, 0.8328, 0.7892, 0.806, 0.618, 0.621, 0.618, 0.621, 0.5806, 0.806, 0.5806, 0.7134, 0.7596, 0.7156, 0.8241, 0.592, 0.7927, 0.6264, 0.7363, 0.906, 0.5021, 0.906, 0.2634, 0.9886, 0.2634, 0.9886, 0.5021, 0.8328, 0.7892, 0.8004, 0.7363, 0.8641, 0.6726, 0.9164, 0.7074, 0.806, 0.5806, 0.621, 0.5806, 0.621, 0.5532, 0.806, 0.5532, 0.6264, 0.7363, 0.592, 0.7927, 0.5078, 0.7055, 0.5627, 0.6726, 0.9164, 0.7074, 0.8641, 0.6726, 0.8874, 0.5856, 0.9511, 0.5856, 0.806, 0.5532, 0.621, 0.5532, 0.621, 0.5144, 0.806, 0.5144, 0.5627, 0.6726, 0.5078, 0.7055, 0.4742, 0.5875, 0.5418, 0.5879, 0.4742, 0.5875, 0.5418, 0.5879, 0.5627, 0.6726, 0.5078, 0.7055, 0.806, 0.7215, 0.621, 0.7215, 0.621, 0.6828, 0.806, 0.6828, 0.8874, 0.5856, 0.9511, 0.5856, 0.9164, 0.7074, 0.8641, 0.6726, 0.5374, 0.5021, 0.5374, 0.2634, 0.6308, 0.2634, 0.6308, 0.5021, 0.5078, 0.7055, 0.5627, 0.6726, 0.6264, 0.7363, 0.592, 0.7927, 0.806, 0.6828, 0.621, 0.6828, 0.621, 0.6554, 0.806, 0.6554, 0.8641, 0.6726, 0.9164, 0.7074, 0.8328, 0.7892, 0.8004, 0.7363, 0.6308, 0.5021, 0.6308, 0.2634, 0.7636, 0.2634, 0.7636, 0.5021, 0.592, 0.7927, 0.6264, 0.7363, 0.7134, 0.7596, 0.7156, 0.8241, 0.806, 0.6554, 0.621, 0.6554, 0.621, 0.618, 0.806, 0.618, 0.8004, 0.7363, 0.8328, 0.7892, 0.7156, 0.8241, 0.7134, 0.7596, 0.592, 0.7927, 0.7156, 0.8241, 0.7155, 0.8497, 0.5781, 0.8176, 0.7156, 0.8241, 0.8328, 0.7892, 0.848, 0.8134, 0.7155, 0.8497, 0.5078, 0.7055, 0.592, 0.7927, 0.5781, 0.8176, 0.4866, 0.7205, 0.8328, 0.7892, 0.9164, 0.7074, 0.9404, 0.7223, 0.848, 0.8134, 0.9511, 0.5856, 0.9526, 0.548, 0.9789, 0.5489, 0.9776, 0.5869, 0.4742, 0.5875, 0.5078, 0.7055, 0.4866, 0.7205, 0.4449, 0.5875, 0.9164, 0.7074, 0.9511, 0.5856, 0.9776, 0.5869, 0.9404, 0.7223, 0.9164, 0.7074, 0.9511, 0.5856, 0.9776, 0.5869, 0.9404, 0.7223, 0.4735, 0.5492, 0.4742, 0.5875, 0.4449, 0.5875, 0.4455, 0.5486, 0.4742, 0.5875, 0.5078, 0.7055, 0.4866, 0.7205, 0.4449, 0.5875, 0.8328, 0.7892, 0.9164, 0.7074, 0.9404, 0.7223, 0.848, 0.8134, 0.5078, 0.7055, 0.592, 0.7927, 0.5781, 0.8176, 0.4866, 0.7205, 0.7156, 0.8241, 0.8328, 0.7892, 0.848, 0.8134, 0.7155, 0.8497, 0.592, 0.7927, 0.7156, 0.8241, 0.7155, 0.8497, 0.5781, 0.8176, 0.5977, 0.9132, 0.7165, 0.9451, 0.7165, 0.991, 0.554, 0.991, 0.7165, 0.9451, 0.8353, 0.9132, 0.879, 0.991, 0.7165, 0.991, 0.5107, 0.8262, 0.5977, 0.9132, 0.554, 0.991, 0.4427, 0.991, 0.8353, 0.9132, 0.9223, 0.8262, 0.9903, 0.991, 0.879, 0.991, 0.4349, 0.7401, 0.4349, 0.9894, 0.406, 0.9867, 0.406, 0.7427, 0.4861, 0.7345, 0.5107, 0.8262, 0.4427, 0.991, 0.4427, 0.7364, 0.9223, 0.8262, 0.9469, 0.7345, 0.9903, 0.7364, 0.9903, 0.991, 0.9223, 0.8262, 0.9469, 0.7345, 0.9903, 0.7364, 0.9903, 0.991, 0.4349, 0.9894, 0.4349, 0.7401, 0.406, 0.7427, 0.406, 0.9867, 0.4861, 0.7345, 0.5107, 0.8262, 0.4427, 0.991, 0.4427, 0.7364, 0.8353, 0.9132, 0.9223, 0.8262, 0.9903, 0.991, 0.879, 0.991, 0.5107, 0.8262, 0.5977, 0.9132, 0.554, 0.991, 0.4427, 0.991, 0.7165, 0.9451, 0.8353, 0.9132, 0.879, 0.991, 0.7165, 0.991, 0.5977, 0.9132, 0.7165, 0.9451, 0.7165, 0.991, 0.554, 0.991, 0.0606, 0.7035, 0.0637, 0.6206, 0.0862, 0.6189, 0.0827, 0.7097, 0.1989, 0.5236, 0.1916, 0.4329, 0.2131, 0.4342, 0.22, 0.5189, 0.9953, 0.2278, 0.9953, 0.5377, 0.9886, 0.5021, 0.9886, 0.2634, 0.0619, 0.5003, 0.0638, 0.4567, 0.0852, 0.4539, 0.0832, 0.4996, 0.1924, 0.3415, 0.1915, 0.2947, 0.2036, 0.2919, 0.2049, 0.3414, 0.5317, 0.5377, 0.5317, 0.2278, 0.5374, 0.2634, 0.5374, 0.5021, 0.213, 0.859, 0.2018, 0.7933, 0.2233, 0.7913, 0.2273, 0.8452, 0.056, 0.8875, 0.0471, 0.802, 0.0677, 0.7951, 0.0817, 0.8878, 0.1918, 0.7121, 0.1972, 0.6191, 0.2206, 0.6207, 0.2152, 0.7133, 0.2485, 0.4164, 0.2689, 0.5267, 0.2418, 0.5277, 0.2288, 0.4216, 0.1523, 0.5363, 0.1533, 0.4242, 0.1735, 0.4259, 0.179, 0.5327, 0.1533, 0.4242, 0.1556, 0.3963, 0.1758, 0.398, 0.1735, 0.4259, 0.1562, 0.564, 0.1523, 0.5363, 0.179, 0.5327, 0.1827, 0.5604, 0.179, 0.5327, 0.1735, 0.4259, 0.1916, 0.4329, 0.1989, 0.5236, 0.1735, 0.4259, 0.1758, 0.398, 0.1932, 0.4027, 0.1916, 0.4329, 0.2288, 0.4216, 0.2418, 0.5277, 0.22, 0.5189, 0.2131, 0.4342, 0.1827, 0.5604, 0.179, 0.5327, 0.1989, 0.5236, 0.202, 0.5545, 0.2589, 0.6212, 0.2485, 0.7252, 0.2345, 0.7176, 0.2397, 0.6193, 0.1585, 0.7224, 0.1591, 0.618, 0.1783, 0.6182, 0.1726, 0.7166, 0.1701, 0.7479, 0.1585, 0.7224, 0.1726, 0.7166, 0.1864, 0.7485, 0.1591, 0.618, 0.1593, 0.59, 0.1786, 0.5901, 0.1783, 0.6182, 0.1726, 0.7166, 0.1783, 0.6182, 0.1972, 0.6191, 0.1918, 0.7121, 0.1783, 0.6182, 0.1786, 0.5901, 0.1975, 0.5926, 0.1972, 0.6191, 0.2397, 0.6193, 0.2345, 0.7176, 0.2152, 0.7133, 0.2206, 0.6207, 0.1864, 0.7485, 0.1726, 0.7166, 0.1918, 0.7121, 0.2005, 0.7319, 0.2403, 0.2832, 0.2408, 0.3483, 0.2263, 0.3463, 0.2176, 0.2815, 0.1585, 0.3521, 0.1561, 0.2844, 0.1754, 0.2899, 0.1749, 0.3477, 0.1561, 0.2844, 0.1598, 0.2519, 0.1816, 0.2633, 0.1754, 0.2899, 0.1701, 0.3758, 0.1585, 0.3521, 0.1749, 0.3477, 0.1837, 0.3697, 0.1749, 0.3477, 0.1754, 0.2899, 0.1915, 0.2947, 0.1924, 0.3415, 0.1754, 0.2899, 0.1816, 0.2633, 0.1945, 0.2691, 0.1915, 0.2947, 0.2176, 0.2815, 0.2263, 0.3463, 0.2049, 0.3414, 0.2036, 0.2919, 0.1837, 0.3697, 0.1749, 0.3477, 0.1924, 0.3415, 0.198, 0.3602, 0.2554, 0.7753, 0.2763, 0.8459, 0.2554, 0.8467, 0.2361, 0.7792, 0.1657, 0.8696, 0.1664, 0.7915, 0.1859, 0.7899, 0.186, 0.8646, 0.1736, 0.8969, 0.1657, 0.8696, 0.186, 0.8646, 0.1938, 0.8919, 0.1664, 0.7915, 0.1641, 0.7636, 0.1836, 0.762, 0.1859, 0.7899, 0.186, 0.8646, 0.1859, 0.7899, 0.2018, 0.7933, 0.213, 0.859, 0.1859, 0.7899, 0.1836, 0.762, 0.1996, 0.764, 0.2018, 0.7933, 0.2361, 0.7792, 0.2554, 0.8467, 0.2273, 0.8452, 0.2233, 0.7913, 0.1938, 0.8919, 0.186, 0.8646, 0.213, 0.859, 0.2192, 0.8774, 0.0913, 0.785, 0.1176, 0.8862, 0.1027, 0.8854, 0.0803, 0.7908, 0.0204, 0.9001, 0.0214, 0.7956, 0.0332, 0.7985, 0.0346, 0.8957, 0.0287, 0.9269, 0.0204, 0.9001, 0.0346, 0.8957, 0.043, 0.9225, 0.0214, 0.7956, 0.0281, 0.7684, 0.0398, 0.7713, 0.0332, 0.7985, 0.0346, 0.8957, 0.0332, 0.7985, 0.0471, 0.802, 0.056, 0.8875, 0.0332, 0.7985, 0.0398, 0.7713, 0.0524, 0.7757, 0.0471, 0.802, 0.0803, 0.7908, 0.1027, 0.8854, 0.0817, 0.8878, 0.0677, 0.7951, 0.043, 0.9225, 0.0346, 0.8957, 0.056, 0.8875, 0.0625, 0.915, 0.114, 0.6144, 0.1118, 0.7264, 0.0957, 0.7261, 0.1, 0.6136, 0.0223, 0.7215, 0.0233, 0.6094, 0.0373, 0.6091, 0.0383, 0.7217, 0.0233, 0.6094, 0.0226, 0.5814, 0.0367, 0.5811, 0.0373, 0.6091, 0.022, 0.7495, 0.0223, 0.7215, 0.0383, 0.7217, 0.038, 0.7497, 0.0383, 0.7217, 0.0373, 0.6091, 0.0637, 0.6206, 0.0606, 0.7035, 0.0373, 0.6091, 0.0367, 0.5811, 0.0504, 0.5836, 0.0637, 0.6206, 0.1, 0.6136, 0.0957, 0.7261, 0.0827, 0.7097, 0.0862, 0.6189, 0.038, 0.7497, 0.0383, 0.7217, 0.0606, 0.7035, 0.0584, 0.747, 0.1245, 0.4406, 0.1216, 0.5056, 0.1017, 0.5048, 0.1043, 0.4443, 0.0229, 0.5094, 0.0235, 0.4391, 0.0435, 0.4435, 0.0429, 0.5075, 0.0256, 0.5373, 0.0229, 0.5094, 0.0429, 0.5075, 0.0455, 0.5354, 0.0235, 0.4391, 0.0296, 0.4117, 0.0496, 0.4162, 0.0435, 0.4435, 0.0429, 0.5075, 0.0435, 0.4435, 0.0638, 0.4567, 0.0619, 0.5003, 0.0435, 0.4435, 0.0496, 0.4162, 0.0689, 0.4239, 0.0638, 0.4567, 0.1043, 0.4443, 0.1017, 0.5048, 0.0832, 0.4996, 0.0852, 0.4539, 0.0455, 0.5354, 0.0429, 0.5075, 0.0619, 0.5003, 0.0638, 0.5302, 0.5247, 0.2703, 0.5247, 0.4958, 0.4165, 0.4958, 0.4165, 0.2703, 0.29, 0.2703, 0.29, 0.4958, 0.2717, 0.4958, 0.2717, 0.2703, 0.29, 0.4958, 0.3982, 0.4958, 0.3982, 0.514, 0.29, 0.514, 0.3982, 0.4958, 0.3982, 0.2703, 0.4165, 0.2703, 0.4165, 0.4958, 0.3982, 0.2703, 0.29, 0.2703, 0.29, 0.2521, 0.3982, 0.2521, 0.29, 0.2703, 0.3982, 0.2703, 0.37, 0.282, 0.3182, 0.282, 0.3982, 0.2703, 0.3982, 0.4958, 0.37, 0.484, 0.37, 0.282, 0.3982, 0.4958, 0.29, 0.4958, 0.3182, 0.484, 0.37, 0.484, 0.29, 0.4958, 0.29, 0.2703, 0.3182, 0.282, 0.3182, 0.484, 0.9148, 0.0199, 0.9855, 0.0199, 0.9855, 0.1236, 0.9148, 0.1236, 0.2938, 0.0199, 0.569, 0.0199, 0.569, 0.1236, 0.2938, 0.1236, 0.569, 0.0199, 0.6396, 0.0199, 0.6396, 0.1236, 0.569, 0.1236, 0.6396, 0.0199, 0.9148, 0.0199, 0.9148, 0.1236, 0.6396, 0.1236, 0.7636, 0.5021, 0.7636, 0.2634, 0.906, 0.2634, 0.906, 0.5021, 0.7156, 0.8241, 0.7134, 0.7596, 0.8004, 0.7363, 0.8328, 0.7892, 0.806, 0.618, 0.621, 0.618, 0.621, 0.5806, 0.806, 0.5806, 0.7134, 0.7596, 0.7156, 0.8241, 0.592, 0.7927, 0.6264, 0.7363, 0.906, 0.5021, 0.906, 0.2634, 0.9886, 0.2634, 0.9886, 0.5021, 0.8328, 0.7892, 0.8004, 0.7363, 0.8641, 0.6726, 0.9164, 0.7074, 0.806, 0.5806, 0.621, 0.5806, 0.621, 0.5532, 0.806, 0.5532, 0.6264, 0.7363, 0.592, 0.7927, 0.5078, 0.7055, 0.5627, 0.6726, 0.9164, 0.7074, 0.8641, 0.6726, 0.8874, 0.5856, 0.9511, 0.5856, 0.806, 0.5532, 0.621, 0.5532, 0.621, 0.5144, 0.806, 0.5144, 0.5627, 0.6726, 0.5078, 0.7055, 0.4742, 0.5875, 0.5418, 0.5879, 0.4742, 0.5875, 0.5418, 0.5879, 0.5627, 0.6726, 0.5078, 0.7055, 0.806, 0.7215, 0.621, 0.7215, 0.621, 0.6828, 0.806, 0.6828, 0.8874, 0.5856, 0.9511, 0.5856, 0.9164, 0.7074, 0.8641, 0.6726, 0.5374, 0.5021, 0.5374, 0.2634, 0.6308, 0.2634, 0.6308, 0.5021, 0.5078, 0.7055, 0.5627, 0.6726, 0.6264, 0.7363, 0.592, 0.7927, 0.806, 0.6828, 0.621, 0.6828, 0.621, 0.6554, 0.806, 0.6554, 0.8641, 0.6726, 0.9164, 0.7074, 0.8328, 0.7892, 0.8004, 0.7363, 0.6308, 0.5021, 0.6308, 0.2634, 0.7636, 0.2634, 0.7636, 0.5021, 0.592, 0.7927, 0.6264, 0.7363, 0.7134, 0.7596, 0.7156, 0.8241, 0.806, 0.6554, 0.621, 0.6554, 0.621, 0.618, 0.806, 0.618, 0.8004, 0.7363, 0.8328, 0.7892, 0.7156, 0.8241, 0.7134, 0.7596, 0.592, 0.7927, 0.7156, 0.8241, 0.7155, 0.8497, 0.5781, 0.8176, 0.7156, 0.8241, 0.8328, 0.7892, 0.848, 0.8134, 0.7155, 0.8497, 0.5078, 0.7055, 0.592, 0.7927, 0.5781, 0.8176, 0.4866, 0.7205, 0.8328, 0.7892, 0.9164, 0.7074, 0.9404, 0.7223, 0.848, 0.8134, 0.9511, 0.5856, 0.9526, 0.548, 0.9789, 0.5489, 0.9776, 0.5869, 0.4742, 0.5875, 0.5078, 0.7055, 0.4866, 0.7205, 0.4449, 0.5875, 0.9164, 0.7074, 0.9511, 0.5856, 0.9776, 0.5869, 0.9404, 0.7223, 0.9164, 0.7074, 0.9511, 0.5856, 0.9776, 0.5869, 0.9404, 0.7223, 0.4735, 0.5492, 0.4742, 0.5875, 0.4449, 0.5875, 0.4455, 0.5486, 0.4742, 0.5875, 0.5078, 0.7055, 0.4866, 0.7205, 0.4449, 0.5875, 0.8328, 0.7892, 0.9164, 0.7074, 0.9404, 0.7223, 0.848, 0.8134, 0.5078, 0.7055, 0.592, 0.7927, 0.5781, 0.8176, 0.4866, 0.7205, 0.7156, 0.8241, 0.8328, 0.7892, 0.848, 0.8134, 0.7155, 0.8497, 0.592, 0.7927, 0.7156, 0.8241, 0.7155, 0.8497, 0.5781, 0.8176, 0.5977, 0.9132, 0.7165, 0.9451, 0.7165, 0.991, 0.554, 0.991, 0.7165, 0.9451, 0.8353, 0.9132, 0.879, 0.991, 0.7165, 0.991, 0.5107, 0.8262, 0.5977, 0.9132, 0.554, 0.991, 0.4427, 0.991, 0.8353, 0.9132, 0.9223, 0.8262, 0.9903, 0.991, 0.879, 0.991, 0.4349, 0.7401, 0.4349, 0.9894, 0.406, 0.9867, 0.406, 0.7427, 0.4861, 0.7345, 0.5107, 0.8262, 0.4427, 0.991, 0.4427, 0.7364, 0.9223, 0.8262, 0.9469, 0.7345, 0.9903, 0.7364, 0.9903, 0.991, 0.9223, 0.8262, 0.9469, 0.7345, 0.9903, 0.7364, 0.9903, 0.991, 0.4349, 0.9894, 0.4349, 0.7401, 0.406, 0.7427, 0.406, 0.9867, 0.4861, 0.7345, 0.5107, 0.8262, 0.4427, 0.991, 0.4427, 0.7364, 0.8353, 0.9132, 0.9223, 0.8262, 0.9903, 0.991, 0.879, 0.991, 0.5107, 0.8262, 0.5977, 0.9132, 0.554, 0.991, 0.4427, 0.991, 0.7165, 0.9451, 0.8353, 0.9132, 0.879, 0.991, 0.7165, 0.991, 0.5977, 0.9132, 0.7165, 0.9451, 0.7165, 0.991, 0.554, 0.991, 0.0606, 0.7035, 0.0637, 0.6206, 0.0862, 0.6189, 0.0827, 0.7097, 0.1989, 0.5236, 0.1916, 0.4329, 0.2131, 0.4342, 0.22, 0.5189, 0.9953, 0.2278, 0.9953, 0.5377, 0.9886, 0.5021, 0.9886, 0.2634, 0.0619, 0.5003, 0.0638, 0.4567, 0.0852, 0.4539, 0.0832, 0.4996, 0.1924, 0.3415, 0.1915, 0.2947, 0.2036, 0.2919, 0.2049, 0.3414, 0.5317, 0.5377, 0.5317, 0.2278, 0.5374, 0.2634, 0.5374, 0.5021, 0.0679, 0.3363, 0.0624, 0.2814, 0.0838, 0.2795, 0.0912, 0.3317, 0.213, 0.859, 0.2018, 0.7933, 0.2233, 0.7913, 0.2273, 0.8452, 0.056, 0.8875, 0.0471, 0.802, 0.0677, 0.7951, 0.0817, 0.8878, 0.1918, 0.7121, 0.1972, 0.6191, 0.2206, 0.6207, 0.2152, 0.7133, 0.2485, 0.4164, 0.2689, 0.5267, 0.2418, 0.5277, 0.2288, 0.4216, 0.1523, 0.5363, 0.1533, 0.4242, 0.1735, 0.4259, 0.179, 0.5327, 0.1533, 0.4242, 0.1556, 0.3963, 0.1758, 0.398, 0.1735, 0.4259, 0.1562, 0.564, 0.1523, 0.5363, 0.179, 0.5327, 0.1827, 0.5604, 0.179, 0.5327, 0.1735, 0.4259, 0.1916, 0.4329, 0.1989, 0.5236, 0.1735, 0.4259, 0.1758, 0.398, 0.1932, 0.4027, 0.1916, 0.4329, 0.2288, 0.4216, 0.2418, 0.5277, 0.22, 0.5189, 0.2131, 0.4342, 0.1827, 0.5604, 0.179, 0.5327, 0.1989, 0.5236, 0.202, 0.5545, 0.2589, 0.6212, 0.2485, 0.7252, 0.2345, 0.7176, 0.2397, 0.6193, 0.1585, 0.7224, 0.1591, 0.618, 0.1783, 0.6182, 0.1726, 0.7166, 0.1701, 0.7479, 0.1585, 0.7224, 0.1726, 0.7166, 0.1864, 0.7485, 0.1591, 0.618, 0.1593, 0.59, 0.1786, 0.5901, 0.1783, 0.6182, 0.1726, 0.7166, 0.1783, 0.6182, 0.1972, 0.6191, 0.1918, 0.7121, 0.1783, 0.6182, 0.1786, 0.5901, 0.1975, 0.5926, 0.1972, 0.6191, 0.2397, 0.6193, 0.2345, 0.7176, 0.2152, 0.7133, 0.2206, 0.6207, 0.1864, 0.7485, 0.1726, 0.7166, 0.1918, 0.7121, 0.2005, 0.7319, 0.2403, 0.2832, 0.2408, 0.3483, 0.2263, 0.3463, 0.2176, 0.2815, 0.1585, 0.3521, 0.1561, 0.2844, 0.1754, 0.2899, 0.1749, 0.3477, 0.1561, 0.2844, 0.1598, 0.2519, 0.1816, 0.2633, 0.1754, 0.2899, 0.1701, 0.3758, 0.1585, 0.3521, 0.1749, 0.3477, 0.1837, 0.3697, 0.1749, 0.3477, 0.1754, 0.2899, 0.1915, 0.2947, 0.1924, 0.3415, 0.1754, 0.2899, 0.1816, 0.2633, 0.1945, 0.2691, 0.1915, 0.2947, 0.2176, 0.2815, 0.2263, 0.3463, 0.2049, 0.3414, 0.2036, 0.2919, 0.1837, 0.3697, 0.1749, 0.3477, 0.1924, 0.3415, 0.198, 0.3602, 0.2554, 0.7753, 0.2763, 0.8459, 0.2554, 0.8467, 0.2361, 0.7792, 0.1657, 0.8696, 0.1664, 0.7915, 0.1859, 0.7899, 0.186, 0.8646, 0.1736, 0.8969, 0.1657, 0.8696, 0.186, 0.8646, 0.1938, 0.8919, 0.1664, 0.7915, 0.1641, 0.7636, 0.1836, 0.762, 0.1859, 0.7899, 0.186, 0.8646, 0.1859, 0.7899, 0.2018, 0.7933, 0.213, 0.859, 0.1859, 0.7899, 0.1836, 0.762, 0.1996, 0.764, 0.2018, 0.7933, 0.2361, 0.7792, 0.2554, 0.8467, 0.2273, 0.8452, 0.2233, 0.7913, 0.1938, 0.8919, 0.186, 0.8646, 0.213, 0.859, 0.2192, 0.8774, 0.1216, 0.2705, 0.132, 0.3434, 0.1103, 0.3447, 0.1112, 0.2733, 0.0291, 0.3565, 0.0298, 0.2784, 0.0404, 0.2798, 0.0507, 0.355, 0.0298, 0.2784, 0.0333, 0.2506, 0.0439, 0.252, 0.0404, 0.2798, 0.031, 0.3844, 0.0291, 0.3565, 0.0507, 0.355, 0.0616, 0.3788, 0.0507, 0.355, 0.0404, 0.2798, 0.0624, 0.2814, 0.0679, 0.3363, 0.0404, 0.2798, 0.0439, 0.252, 0.0708, 0.2621, 0.0624, 0.2814, 0.1112, 0.2733, 0.1103, 0.3447, 0.0912, 0.3317, 0.0838, 0.2795, 0.0616, 0.3788, 0.0507, 0.355, 0.0679, 0.3363, 0.0815, 0.3592, 0.0913, 0.785, 0.1176, 0.8862, 0.1027, 0.8854, 0.0803, 0.7908, 0.0204, 0.9001, 0.0214, 0.7956, 0.0332, 0.7985, 0.0346, 0.8957, 0.0287, 0.9269, 0.0204, 0.9001, 0.0346, 0.8957, 0.043, 0.9225, 0.0214, 0.7956, 0.0281, 0.7684, 0.0398, 0.7713, 0.0332, 0.7985, 0.0346, 0.8957, 0.0332, 0.7985, 0.0471, 0.802, 0.056, 0.8875, 0.0332, 0.7985, 0.0398, 0.7713, 0.0524, 0.7757, 0.0471, 0.802, 0.0803, 0.7908, 0.1027, 0.8854, 0.0817, 0.8878, 0.0677, 0.7951, 0.043, 0.9225, 0.0346, 0.8957, 0.056, 0.8875, 0.0625, 0.915, 0.114, 0.6144, 0.1118, 0.7264, 0.0957, 0.7261, 0.1, 0.6136, 0.0223, 0.7215, 0.0233, 0.6094, 0.0373, 0.6091, 0.0383, 0.7217, 0.0233, 0.6094, 0.0226, 0.5814, 0.0367, 0.5811, 0.0373, 0.6091, 0.022, 0.7495, 0.0223, 0.7215, 0.0383, 0.7217, 0.038, 0.7497, 0.0383, 0.7217, 0.0373, 0.6091, 0.0637, 0.6206, 0.0606, 0.7035, 0.0373, 0.6091, 0.0367, 0.5811, 0.0504, 0.5836, 0.0637, 0.6206, 0.1, 0.6136, 0.0957, 0.7261, 0.0827, 0.7097, 0.0862, 0.6189, 0.038, 0.7497, 0.0383, 0.7217, 0.0606, 0.7035, 0.0584, 0.747, 0.1245, 0.4406, 0.1216, 0.5056, 0.1017, 0.5048, 0.1043, 0.4443, 0.0229, 0.5094, 0.0235, 0.4391, 0.0435, 0.4435, 0.0429, 0.5075, 0.0256, 0.5373, 0.0229, 0.5094, 0.0429, 0.5075, 0.0455, 0.5354, 0.0235, 0.4391, 0.0296, 0.4117, 0.0496, 0.4162, 0.0435, 0.4435, 0.0429, 0.5075, 0.0435, 0.4435, 0.0638, 0.4567, 0.0619, 0.5003, 0.0435, 0.4435, 0.0496, 0.4162, 0.0689, 0.4239, 0.0638, 0.4567, 0.1043, 0.4443, 0.1017, 0.5048, 0.0832, 0.4996, 0.0852, 0.4539, 0.0455, 0.5354, 0.0429, 0.5075, 0.0619, 0.5003, 0.0638, 0.5302, 0.5247, 0.2703, 0.5247, 0.4958, 0.4165, 0.4958, 0.4165, 0.2703, 0.29, 0.2703, 0.29, 0.4958, 0.2717, 0.4958, 0.2717, 0.2703, 0.29, 0.4958, 0.3982, 0.4958, 0.3982, 0.514, 0.29, 0.514, 0.3982, 0.4958, 0.3982, 0.2703, 0.4165, 0.2703, 0.4165, 0.4958, 0.3982, 0.2703, 0.29, 0.2703, 0.29, 0.2521, 0.3982, 0.2521, 0.29, 0.2703, 0.3982, 0.2703, 0.37, 0.282, 0.3182, 0.282, 0.3982, 0.2703, 0.3982, 0.4958, 0.37, 0.484, 0.37, 0.282, 0.3982, 0.4958, 0.29, 0.4958, 0.3182, 0.484, 0.37, 0.484, 0.29, 0.4958, 0.29, 0.2703, 0.3182, 0.282, 0.3182, 0.484, 0.9148, 0.0199, 0.9855, 0.0199, 0.9855, 0.1236, 0.9148, 0.1236, 0.2938, 0.0199, 0.569, 0.0199, 0.569, 0.1236, 0.2938, 0.1236, 0.569, 0.0199, 0.6396, 0.0199, 0.6396, 0.1236, 0.569, 0.1236, 0.6396, 0.0199, 0.9148, 0.0199, 0.9148, 0.1236, 0.6396, 0.1236, 0.5247, 0.2703, 0.5247, 0.4958, 0.4165, 0.4958, 0.4165, 0.2703, 0.29, 0.2703, 0.29, 0.4958, 0.2717, 0.4958, 0.2717, 0.2703, 0.29, 0.4958, 0.3982, 0.4958, 0.3982, 0.514, 0.29, 0.514, 0.3982, 0.4958, 0.3982, 0.2703, 0.4165, 0.2703, 0.4165, 0.4958, 0.3982, 0.2703, 0.29, 0.2703, 0.29, 0.2521, 0.3982, 0.2521, 0.29, 0.2703, 0.3982, 0.2703, 0.37, 0.282, 0.3182, 0.282, 0.3982, 0.2703, 0.3982, 0.4958, 0.37, 0.484, 0.37, 0.282, 0.3982, 0.4958, 0.29, 0.4958, 0.3182, 0.484, 0.37, 0.484, 0.29, 0.4958, 0.29, 0.2703, 0.3182, 0.282, 0.3182, 0.484, 0.9148, 0.0199, 0.9855, 0.0199, 0.9855, 0.1236, 0.9148, 0.1236, 0.2938, 0.0199, 0.569, 0.0199, 0.569, 0.1236, 0.2938, 0.1236, 0.569, 0.0199, 0.6396, 0.0199, 0.6396, 0.1236, 0.569, 0.1236, 0.6396, 0.0199, 0.9148, 0.0199, 0.9148, 0.1236, 0.6396, 0.1236, 0.4742, 0.5875, 0.5418, 0.5879, 0.5627, 0.6726, 0.5078, 0.7055, 0.806, 0.7215, 0.621, 0.7215, 0.621, 0.6828, 0.806, 0.6828, 0.8874, 0.5856, 0.9511, 0.5856, 0.9164, 0.7074, 0.8641, 0.6726, 0.5374, 0.5021, 0.5374, 0.2634, 0.6308, 0.2634, 0.6308, 0.5021, 0.5078, 0.7055, 0.5627, 0.6726, 0.6264, 0.7363, 0.592, 0.7927, 0.806, 0.6828, 0.621, 0.6828, 0.621, 0.6554, 0.806, 0.6554, 0.8641, 0.6726, 0.9164, 0.7074, 0.8328, 0.7892, 0.8004, 0.7363, 0.6308, 0.5021, 0.6308, 0.2634, 0.7636, 0.2634, 0.7636, 0.5021, 0.592, 0.7927, 0.6264, 0.7363, 0.7134, 0.7596, 0.7156, 0.8241, 0.806, 0.6554, 0.621, 0.6554, 0.621, 0.618, 0.806, 0.618, 0.8004, 0.7363, 0.8328, 0.7892, 0.7156, 0.8241, 0.7134, 0.7596, 0.9164, 0.7074, 0.9511, 0.5856, 0.9776, 0.5869, 0.9404, 0.7223, 0.4735, 0.5492, 0.4742, 0.5875, 0.4449, 0.5875, 0.4455, 0.5486, 0.4742, 0.5875, 0.5078, 0.7055, 0.4866, 0.7205, 0.4449, 0.5875, 0.8328, 0.7892, 0.9164, 0.7074, 0.9404, 0.7223, 0.848, 0.8134, 0.5078, 0.7055, 0.592, 0.7927, 0.5781, 0.8176, 0.4866, 0.7205, 0.7156, 0.8241, 0.8328, 0.7892, 0.848, 0.8134, 0.7155, 0.8497, 0.592, 0.7927, 0.7156, 0.8241, 0.7155, 0.8497, 0.5781, 0.8176, 0.9223, 0.8262, 0.9469, 0.7345, 0.9903, 0.7364, 0.9903, 0.991, 0.4349, 0.9894, 0.4349, 0.7401, 0.406, 0.7427, 0.406, 0.9867, 0.4861, 0.7345, 0.5107, 0.8262, 0.4427, 0.991, 0.4427, 0.7364, 0.8353, 0.9132, 0.9223, 0.8262, 0.9903, 0.991, 0.879, 0.991, 0.5107, 0.8262, 0.5977, 0.9132, 0.554, 0.991, 0.4427, 0.991, 0.7165, 0.9451, 0.8353, 0.9132, 0.879, 0.991, 0.7165, 0.991, 0.5977, 0.9132, 0.7165, 0.9451, 0.7165, 0.991, 0.554, 0.991, 0.5317, 0.5377, 0.5317, 0.2278, 0.5374, 0.2634, 0.5374, 0.5021, 0.0679, 0.3363, 0.0624, 0.2814, 0.0838, 0.2795, 0.0912, 0.3317, 0.213, 0.859, 0.2018, 0.7933, 0.2233, 0.7913, 0.2273, 0.8452, 0.056, 0.8875, 0.0471, 0.802, 0.0677, 0.7951, 0.0817, 0.8878, 0.1918, 0.7121, 0.1972, 0.6191, 0.2206, 0.6207, 0.2152, 0.7133, 0.2589, 0.6212, 0.2485, 0.7252, 0.2345, 0.7176, 0.2397, 0.6193, 0.1585, 0.7224, 0.1591, 0.618, 0.1783, 0.6182, 0.1726, 0.7166, 0.1701, 0.7479, 0.1585, 0.7224, 0.1726, 0.7166, 0.1864, 0.7485, 0.1591, 0.618, 0.1593, 0.59, 0.1786, 0.5901, 0.1783, 0.6182, 0.1726, 0.7166, 0.1783, 0.6182, 0.1972, 0.6191, 0.1918, 0.7121, 0.1783, 0.6182, 0.1786, 0.5901, 0.1975, 0.5926, 0.1972, 0.6191, 0.2397, 0.6193, 0.2345, 0.7176, 0.2152, 0.7133, 0.2206, 0.6207, 0.1864, 0.7485, 0.1726, 0.7166, 0.1918, 0.7121, 0.2005, 0.7319, 0.2554, 0.7753, 0.2763, 0.8459, 0.2554, 0.8467, 0.2361, 0.7792, 0.1657, 0.8696, 0.1664, 0.7915, 0.1859, 0.7899, 0.186, 0.8646, 0.1736, 0.8969, 0.1657, 0.8696, 0.186, 0.8646, 0.1938, 0.8919, 0.1664, 0.7915, 0.1641, 0.7636, 0.1836, 0.762, 0.1859, 0.7899, 0.186, 0.8646, 0.1859, 0.7899, 0.2018, 0.7933, 0.213, 0.859, 0.1859, 0.7899, 0.1836, 0.762, 0.1996, 0.764, 0.2018, 0.7933, 0.2361, 0.7792, 0.2554, 0.8467, 0.2273, 0.8452, 0.2233, 0.7913, 0.1938, 0.8919, 0.186, 0.8646, 0.213, 0.859, 0.2192, 0.8774, 0.1216, 0.2705, 0.132, 0.3434, 0.1103, 0.3447, 0.1112, 0.2733, 0.0291, 0.3565, 0.0298, 0.2784, 0.0404, 0.2798, 0.0507, 0.355, 0.0298, 0.2784, 0.0333, 0.2506, 0.0439, 0.252, 0.0404, 0.2798, 0.031, 0.3844, 0.0291, 0.3565, 0.0507, 0.355, 0.0616, 0.3788, 0.0507, 0.355, 0.0404, 0.2798, 0.0624, 0.2814, 0.0679, 0.3363, 0.0404, 0.2798, 0.0439, 0.252, 0.0708, 0.2621, 0.0624, 0.2814, 0.1112, 0.2733, 0.1103, 0.3447, 0.0912, 0.3317, 0.0838, 0.2795, 0.0616, 0.3788, 0.0507, 0.355, 0.0679, 0.3363, 0.0815, 0.3592, 0.0913, 0.785, 0.1176, 0.8862, 0.1027, 0.8854, 0.0803, 0.7908, 0.0204, 0.9001, 0.0214, 0.7956, 0.0332, 0.7985, 0.0346, 0.8957, 0.0287, 0.9269, 0.0204, 0.9001, 0.0346, 0.8957, 0.043, 0.9225, 0.0214, 0.7956, 0.0281, 0.7684, 0.0398, 0.7713, 0.0332, 0.7985, 0.0346, 0.8957, 0.0332, 0.7985, 0.0471, 0.802, 0.056, 0.8875, 0.0332, 0.7985, 0.0398, 0.7713, 0.0524, 0.7757, 0.0471, 0.802, 0.0803, 0.7908, 0.1027, 0.8854, 0.0817, 0.8878, 0.0677, 0.7951, 0.043, 0.9225, 0.0346, 0.8957, 0.056, 0.8875, 0.0625, 0.915, 0.0233, 0.6094, 0.0226, 0.5814, 0.0367, 0.5811, 0.0373, 0.6091, 0.8348, 0.5021, 0.8348, 0.2634, 0.906, 0.2634, 0.906, 0.5021, 0.7742, 0.8067, 0.7569, 0.7479, 0.8004, 0.7363, 0.8328, 0.7892, 0.806, 0.5993, 0.621, 0.5993, 0.621, 0.5806, 0.806, 0.5806, 0.6699, 0.7479, 0.6538, 0.8084, 0.592, 0.7927, 0.6264, 0.7363, 0.906, 0.5021, 0.906, 0.2634, 0.9886, 0.2634, 0.9886, 0.5021, 0.8328, 0.7892, 0.8004, 0.7363, 0.8641, 0.6726, 0.9164, 0.7074, 0.806, 0.5806, 0.621, 0.5806, 0.621, 0.5532, 0.806, 0.5532, 0.6264, 0.7363, 0.592, 0.7927, 0.5078, 0.7055, 0.5627, 0.6726, 0.9164, 0.7074, 0.8641, 0.6726, 0.8874, 0.5856, 0.9511, 0.5856, 0.806, 0.5532, 0.621, 0.5532, 0.621, 0.5144, 0.806, 0.5144, 0.5627, 0.6726, 0.5078, 0.7055, 0.4742, 0.5875, 0.5418, 0.5879, 0.6538, 0.8084, 0.7156, 0.8241, 0.7155, 0.8497, 0.6468, 0.8336, 0.7742, 0.8067, 0.8328, 0.7892, 0.848, 0.8134, 0.7817, 0.8316, 0.5078, 0.7055, 0.592, 0.7927, 0.5781, 0.8176, 0.4866, 0.7205, 0.8328, 0.7892, 0.9164, 0.7074, 0.9404, 0.7223, 0.848, 0.8134, 0.9511, 0.5856, 0.9526, 0.548, 0.9789, 0.5489, 0.9776, 0.5869, 0.4742, 0.5875, 0.5078, 0.7055, 0.4866, 0.7205, 0.4449, 0.5875, 0.9164, 0.7074, 0.9511, 0.5856, 0.9776, 0.5869, 0.9404, 0.7223, 0.6571, 0.9291, 0.7165, 0.9451, 0.7165, 0.991, 0.6352, 0.991, 0.7759, 0.9291, 0.8353, 0.9132, 0.879, 0.991, 0.7977, 0.991, 0.5107, 0.8262, 0.5977, 0.9132, 0.554, 0.991, 0.4427, 0.991, 0.8353, 0.9132, 0.9223, 0.8262, 0.9903, 0.991, 0.879, 0.991, 0.4349, 0.7401, 0.4349, 0.9894, 0.406, 0.9867, 0.406, 0.7427, 0.4861, 0.7345, 0.5107, 0.8262, 0.4427, 0.991, 0.4427, 0.7364, 0.9223, 0.8262, 0.9469, 0.7345, 0.9903, 0.7364, 0.9903, 0.991, 0.1953, 0.4782, 0.1916, 0.4329, 0.2131, 0.4342, 0.2165, 0.4765, 0.9953, 0.2278, 0.9953, 0.5377, 0.9886, 0.5021, 0.9886, 0.2634, 0.1924, 0.3415, 0.1915, 0.2947, 0.2036, 0.2919, 0.2049, 0.3414, 0.2587, 0.4715, 0.2689, 0.5267, 0.2418, 0.5277, 0.2353, 0.4747, 0.1528, 0.4803, 0.1533, 0.4242, 0.1735, 0.4259, 0.1763, 0.4793, 0.1533, 0.4242, 0.1556, 0.3963, 0.1758, 0.398, 0.1735, 0.4259, 0.1562, 0.564, 0.1523, 0.5363, 0.179, 0.5327, 0.1827, 0.5604, 0.1763, 0.4793, 0.1735, 0.4259, 0.1916, 0.4329, 0.1953, 0.4782, 0.1735, 0.4259, 0.1758, 0.398, 0.1932, 0.4027, 0.1916, 0.4329, 0.2353, 0.4747, 0.2418, 0.5277, 0.22, 0.5189, 0.2165, 0.4765, 0.1827, 0.5604, 0.179, 0.5327, 0.1989, 0.5236, 0.202, 0.5545, 0.2403, 0.2832, 0.2408, 0.3483, 0.2263, 0.3463, 0.2176, 0.2815, 0.1585, 0.3521, 0.1561, 0.2844, 0.1754, 0.2899, 0.1749, 0.3477, 0.1561, 0.2844, 0.1598, 0.2519, 0.1816, 0.2633, 0.1754, 0.2899, 0.1701, 0.3758, 0.1585, 0.3521, 0.1749, 0.3477, 0.1837, 0.3697, 0.1749, 0.3477, 0.1754, 0.2899, 0.1915, 0.2947, 0.1924, 0.3415, 0.1754, 0.2899, 0.1816, 0.2633, 0.1945, 0.2691, 0.1915, 0.2947, 0.2176, 0.2815, 0.2263, 0.3463, 0.2049, 0.3414, 0.2036, 0.2919, 0.1837, 0.3697, 0.1749, 0.3477, 0.1924, 0.3415, 0.198, 0.3602, 0.2689, 0.5267, 0.2418, 0.5277, 0.2418, 0.5277, 0.2689, 0.5267, 0.114, 0.6144, 0.1, 0.6136, 0.1, 0.6136, 0.114, 0.6144, 0.2689, 0.5267, 0.2418, 0.5277, 0.2418, 0.5277, 0.2689, 0.5267, 0.2689, 0.5267, 0.2418, 0.5277, 0.2418, 0.5277, 0.2689, 0.5267, 0.2689, 0.5267, 0.2418, 0.5277, 0.2418, 0.5277, 0.2689, 0.5267, 0.2689, 0.5267, 0.2418, 0.5277, 0.2418, 0.5277, 0.2689, 0.5267, 0.0, 0.0, 0.0, 0.0, 0.0, 0.0, 0.0, 0.0, 0.0, 0.0, 0.0, 0.0, 0.0, 0.0, 0.0, 0.0, 0.0, 0.0, 0.0, 0.0, 0.0, 0.0, 0.0, 0.0, 0.812, 0.7833, 0.6992, 0.8066, 0.7078, 0.754, 0.7983, 0.7393, 0.6992, 0.8066, 0.608, 0.7912, 0.6177, 0.7477, 0.7078, 0.754, 0.6611, 0.1418, 0.6611, 0.1418, 0.6611, 0.127, 0.6611, 0.127, 0.612, 0.7484, 0.5797, 0.8114, 0.4953, 0.7133, 0.5559, 0.6755, 0.0, 0.0, 0.0, 0.0, 0.2689, 0.5267, 0.2418, 0.5277, 0.0, 0.0, 0.0, 0.0, 0.2689, 0.5267, 0.2418, 0.5277, 0.1, 0.6136, 0.09785, 0.6698, 0.08445, 0.6643, 0.0862, 0.6189, 0.7205, 0.0, 0.7205, 0.125, 0.6611, 0.127, 0.6627, 0.002459, 0.2288, 0.4216, 0.2353, 0.4747, 0.2165, 0.4765, 0.2131, 0.4342, 0.179, 0.5327, 0.1763, 0.4793, 0.1953, 0.4782, 0.1989, 0.5236, 0.1523, 0.5363, 0.1528, 0.4803, 0.1763, 0.4793, 0.179, 0.5327, 0.2485, 0.4164, 0.2587, 0.4715, 0.2353, 0.4747, 0.2288, 0.4216, 0.1989, 0.5236, 0.1953, 0.4782, 0.2165, 0.4765, 0.22, 0.5189, 0.7165, 0.9451, 0.7759, 0.9291, 0.7977, 0.991, 0.7165, 0.991, 0.5977, 0.9132, 0.6571, 0.9291, 0.6352, 0.991, 0.554, 0.991, 0.7156, 0.8241, 0.7742, 0.8067, 0.7817, 0.8316, 0.7155, 0.8497, 0.592, 0.7927, 0.6538, 0.8084, 0.6468, 0.8336, 0.5781, 0.8176, 0.7134, 0.7596, 0.7156, 0.8241, 0.6538, 0.8084, 0.6699, 0.7479, 0.806, 0.618, 0.621, 0.618, 0.621, 0.5993, 0.806, 0.5993, 0.7156, 0.8241, 0.7134, 0.7596, 0.7569, 0.7479, 0.7742, 0.8067, 0.3934, 1.0, 0.3934, 0.0, 0.5248, 0.001382, 0.5248, 0.9989, 0.2418, 0.5277, 0.2418, 0.5277, 0.2418, 0.5277, 0.2418, 0.5277, 0.0, 0.0, 0.0, 0.0, 0.0, 0.0, 0.0, 0.0, 0.2418, 0.5277, 0.2353, 0.4747, 0.2353, 0.4747, 0.2418, 0.5277, 0.7205, 0.0, 0.7205, 0.0, 0.7205, 0.3184, 0.7205, 0.3184, 0.2418, 0.5277, 0.2353, 0.4747, 0.2353, 0.4747, 0.2418, 0.5277, 0.2418, 0.5277, 0.2418, 0.5277, 0.2418, 0.5277, 0.2418, 0.5277, 0.5206, 0.5723, 0.5632, 0.667, 0.4946, 0.6992, 0.4379, 0.5855, 0.0, 0.0, 0.0, 0.0, 0.0, 0.0, 0.0, 0.0, 0.2418, 0.5277, 0.2418, 0.5277, 0.2418, 0.5277, 0.2353, 0.4747, 0.0, 0.0, 0.2418, 0.5277, 0.2353, 0.4747, 0.0, 0.0, 0.0, 0.0, 0.2353, 0.4747, 0.0, 0.0, 0.0, 0.0, 0.2418, 0.5277, 0.2418, 0.5277, 0.2418, 0.5277, 0.2418, 0.5277, 0.6992, 0.8066, 0.6945, 0.8337, 0.5984, 0.8195, 0.608, 0.7912, 0.0, 0.0, 0.0, 0.0, 0.0, 0.0, 0.0, 0.0, 0.0, 0.0, 0.0, 0.0, 0.0, 0.0, 0.0, 0.0, 0.0, 0.0, 0.2418, 0.5277, 0.2418, 0.5277, 0.0, 0.0, 0.0, 0.0, 0.0, 0.0, 0.0, 0.0, 0.0, 0.0, 0.0, 0.0, 0.0, 0.0, 0.0, 0.0, 0.0, 0.0, 0.6611, 0.0, 0.6611, 0.1022, 0.5248, 0.05061, 0.5304, 0.00645, 0.812, 0.7833, 0.8203, 0.8178, 0.7246, 0.8475, 0.6992, 0.8066, 0.2418, 0.5277, 0.2418, 0.5277, 0.2418, 0.5277, 0.2418, 0.5277, 0.0, 0.0, 0.0, 0.0, 0.0, 0.0, 0.0, 0.0, 0.1, 0.6136, 0.2418, 0.5277, 0.2418, 0.5277, 0.6002, 0.3681, 0.5562, 0.3995, 0.5248, 0.05061, 0.5562, 0.3995, 0.5248, 0.05061, 0.5462, 0.01404, 0.6002, 0.3681, 0.5248, 0.05061, 0.6611, 0.1022, 0.6308, 0.5021, 0.9953, 0.5377, 0.9886, 0.5021, 0.6308, 0.5021, 0.906, 0.5021, 0.9886, 0.5021, 0.5374, 0.5021, 0.8348, 0.5021, 0.906, 0.5021, 0.6308, 0.5021, 0.5374, 0.5021, 0.906, 0.5021, 0.3934, 0.0, 0.3934, 0.3692, 0.2383, 0.02762, 0.3934, 0.3692, 0.2383, 0.3693, 0.2383, 0.02762, 0.3934, 0.831, 0.2431, 0.8241, 0.3934, 0.3692, 0.3934, 0.831, 0.3934, 0.9577, 0.2431, 0.8241, 0.2431, 0.8241, 0.2383, 0.3693, 0.3934, 0.3692, 0.9886, 0.5021, 0.9886, 0.5021, 0.6308, 0.5021, 0.6308, 0.5021])
me_tube01.materials.append(mat_01___default)
me_tube01.use_remesh_preserve_volume = False
me_tube01.use_remesh_preserve_attributes = False
me_tube01.use_mirror_vertex_groups = False
me_tube01.update()

# ---- objects
ob_tube01 = bpy.data.objects.new('Tube01', me_tube01)

# ---- transforms, parenting, visibility, modifiers, constraints
ob_tube01.location = (0.0, 0.0, 0.0)
ob_tube01.rotation_euler = (1.571, -0.0, 0.0)
ob_tube01.lineart.crease_threshold = 0.0

# ---- collection membership
col_collection_1.objects.link(ob_tube01)

# ---- scene / render settings (as saved in the file)
scene.frame_start = 1; scene.frame_end = 250; scene.frame_set(243)
scene.render.engine = 'BLENDER_EEVEE_NEXT'
scene.render.resolution_percentage = 50
scene.render.dither_intensity = 0.0
scene.cycles.use_denoising = False
scene.cycles.samples = 128
scene.cycles.sampling_pattern = 'TABULATED_SOBOL'
scene.cycles.light_sampling_threshold = 0.0
scene.cycles.use_adaptive_sampling = False
scene.cycles.use_light_tree = False
scene.cycles.blur_glossy = 0.0
scene.cycles.sample_clamp_indirect = 0.0
scene.view_settings.view_transform = 'Standard'
bpy.context.view_layer.update()

# ---- added for rendering (the .blend has no active camera and no usable light): camera, sun
cam_auto = bpy.data.cameras.new('AutoCamera')
cam_auto.lens = 50.0
cam_auto.sensor_width = 36.0
cam_auto.clip_end = 6016.61
ob_auto_camera = bpy.data.objects.new('AutoCamera', cam_auto)
scene.collection.objects.link(ob_auto_camera)
ob_auto_camera.location = (297.253, -459.999, 289.74)
ob_auto_camera.rotation_euler = (1.09748, -7.21219e-08, 0.694738)
scene.camera = ob_auto_camera
light_auto_sun = bpy.data.lights.new('AutoSun', 'SUN')
light_auto_sun.energy = 3.0
light_auto_sun.angle = 0.0523599
ob_auto_sun = bpy.data.objects.new('AutoSun', light_auto_sun)
scene.collection.objects.link(ob_auto_sun)
ob_auto_sun.rotation_euler = (0.872665, 0.174533, 0.523599)
bpy.context.view_layer.update()
